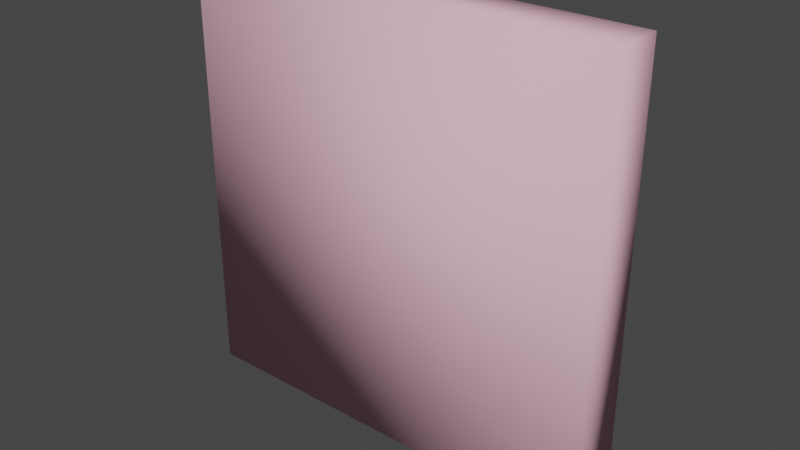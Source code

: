 # Source: sign_frame_1_wback.blend  (saved by Blender 2.93.21; exported with 4.5.12 LTS)
import bpy
from mathutils import Matrix  # noqa: F401  (used for matrix-valued properties, if any)

bpy.ops.wm.read_factory_settings(use_empty=True)
scene = bpy.context.scene
scene.name = 'sign_frame_1_wback.qc'

# ---- collections
col_sign_frame_1_wback_reference = bpy.data.collections.new('sign_frame_1_wback_reference'); scene.collection.children.link(col_sign_frame_1_wback_reference)
col_sign_frame_1_wback_physics = bpy.data.collections.new('sign_frame_1_wback_physics'); scene.collection.children.link(col_sign_frame_1_wback_physics)

# ---- materials (node trees are filled in below, after node groups)
mat_sign_frame01 = bpy.data.materials.new('sign_frame01')
mat_sign_frame01.use_transparent_shadow = False
mat_sign_frame01.diffuse_color = (0.4683, 0.9977, 0.9028, 1.0)
mat_phy = bpy.data.materials.new('  phy')
mat_phy.use_transparent_shadow = False
mat_phy.diffuse_color = (0.8669, 0.4936, 0.6226, 1.0)

# ---- node groups
ng_auto_smooth = bpy.data.node_groups.new('Auto Smooth', 'GeometryNodeTree')
_s = ng_auto_smooth.interface.new_socket(name='Geometry', in_out='OUTPUT', socket_type='NodeSocketGeometry')
_s = ng_auto_smooth.interface.new_socket(name='Geometry', in_out='INPUT', socket_type='NodeSocketGeometry')
_s = ng_auto_smooth.interface.new_socket(name='Angle', in_out='INPUT', socket_type='NodeSocketFloat')
_s.subtype = 'ANGLE'
_s.min_value = 0.0
_s.max_value = 3.142
ng_auto_smooth.is_modifier = True
_N = ng_auto_smooth.nodes; _L = ng_auto_smooth.links
n0 = _N.new('NodeGroupOutput'); n0.name = 'Group Output'; n0.location = (480, -100)
n1 = _N.new('NodeGroupInput'); n1.name = 'Group Input'; n1.location = (-420, -300)
n2 = _N.new('NodeGroupInput'); n2.name = 'Group Input.001'; n2.location = (-60, -100)
n3 = _N.new('GeometryNodeSetShadeSmooth'); n3.name = 'Set Shade Smooth'; n3.location = (120, -100)
n3.domain = 'EDGE'
n4 = _N.new('GeometryNodeSetShadeSmooth'); n4.name = 'Set Shade Smooth.001'; n4.location = (300, -100)
n5 = _N.new('GeometryNodeInputMeshEdgeAngle'); n5.name = 'Edge Angle'; n5.location = (-420, -220)
n6 = _N.new('GeometryNodeInputEdgeSmooth'); n6.name = 'Is Edge Smooth'; n6.location = (-60, -160)
n7 = _N.new('GeometryNodeInputShadeSmooth'); n7.name = 'Is Face Smooth'; n7.location = (-240, -340)
n8 = _N.new('FunctionNodeBooleanMath'); n8.name = 'Boolean Math'; n8.location = (-60, -220)
n9 = _N.new('FunctionNodeCompare'); n9.name = 'Compare'; n9.location = (-240, -180)
n9.operation = 'LESS_EQUAL'
_L.new(n5.outputs[0], n9.inputs[0])
_L.new(n4.outputs[0], n0.inputs[0])
_L.new(n1.outputs[1], n9.inputs[1])
_L.new(n9.outputs[0], n8.inputs[0])
_L.new(n7.outputs[0], n8.inputs[1])
_L.new(n2.outputs[0], n3.inputs[0])
_L.new(n6.outputs[0], n3.inputs[1])
_L.new(n3.outputs[0], n4.inputs[0])
_L.new(n8.outputs[0], n3.inputs[2])
n0.is_active_output = True

# ---- material node trees

# ---- world
world_world = bpy.data.worlds.new('World'); scene.world = world_world
world_world.use_nodes = True; world_world.node_tree.nodes.clear()
_N = world_world.node_tree.nodes; _L = world_world.node_tree.links
n0 = _N.new('ShaderNodeOutputWorld'); n0.name = 'World Output'; n0.location = (300, 300)
n1 = _N.new('ShaderNodeBackground'); n1.name = 'Background'; n1.location = (10, 300)
n1.inputs[0].default_value = (0.05088, 0.05088, 0.05088, 1.0)
_L.new(n1.outputs[0], n0.inputs[0])
n0.is_active_output = True
world_world.color = (0.05088, 0.05088, 0.05088)
world_world.use_sun_shadow = False
world_world.sun_shadow_jitter_overblur = 0.0

# ---- meshes
me_sign_frame_1_wback_reference = bpy.data.meshes.new('sign_frame_1_wback_reference')
me_sign_frame_1_wback_reference.from_pydata([(16.43, -0.5024, -16.9), (16.9, -0.5024, -16.43), (-17.58, -0.02587, -16.0), (-17.3, -0.02587, -16.69), (-16.69, -0.02587, -17.3), (-16.0, -0.02587, -17.58), (-17.58, -0.02587, 16.0), (-17.3, -0.02587, 16.69), (-16.69, -0.02587, 17.3), (-16.0, -0.02587, 17.58), (16.0, -0.02587, 17.58), (-17.12, -0.5024, 15.91), (-15.29, -0.5024, 15.05), (-16.9, -0.5024, 16.43), (-17.12, -0.5024, -15.91), (-16.9, -0.5024, -16.43), (-16.43, -0.5024, -16.9), (-15.91, -0.5024, -17.12), (15.91, -0.5024, -17.12), (16.0, -0.02586, -17.58), (16.69, -0.02586, -17.3), (17.3, -0.02586, -16.69), (-15.29, -0.5024, -15.05), (-15.05, -0.5024, -15.29), (15.05, -0.5024, -15.29), (17.12, -0.5024, -15.91), (17.58, -0.02586, -16.0), (17.12, -0.5024, 15.91), (17.58, -0.02587, 16.0), (16.9, -0.5024, 16.43), (17.3, -0.02587, 16.69), (16.43, -0.5024, 16.9), (16.69, -0.02587, 17.3), (15.91, -0.5024, 17.12), (-15.91, -0.5024, 17.12), (-16.43, -0.5024, 16.9), (15.29, -0.5024, -15.05), (15.29, -0.5024, 15.05), (15.05, -0.5024, 15.29), (-15.05, -0.5024, 15.29), (-17.58, 3.0, -16.0), (-17.3, 3.0, -16.69), (-16.69, 3.0, -17.3), (-16.0, 3.0, -17.58), (-17.58, 3.0, 16.0), (-17.3, 3.0, 16.69), (-16.69, 3.0, 17.3), (-16.0, 3.0, 17.58), (16.0, 3.0, 17.58), (16.0, 3.0, -17.58), (16.69, 3.0, -17.3), (17.3, 3.0, -16.69), (17.58, 3.0, -16.0), (17.58, 3.0, 16.0), (17.3, 3.0, 16.69), (16.69, 3.0, 17.3), (-15.29, 3.0, 15.05), (-15.29, 3.0, -15.05), (-15.05, 3.0, -15.29), (15.05, 3.0, -15.29), (15.29, 3.0, -15.05), (15.29, 3.0, 15.05), (15.05, 3.0, 15.29), (-15.05, 3.0, 15.29)], [], [(13, 12, 39, 35), (55, 32, 30, 54), (40, 2, 6, 44), (53, 54, 30, 28), (47, 46, 8, 9), (47, 9, 10, 48), (51, 21, 20, 50), (21, 26, 25, 1), (7, 6, 11, 13), (30, 32, 31, 29), (24, 18, 0), (15, 16, 23, 22), (0, 1, 36, 24), (12, 11, 14, 22), (8, 7, 13, 35), (3, 4, 16, 15), (10, 9, 34, 33), (19, 20, 0, 18), (38, 33, 34, 39), (23, 17, 18, 24), (29, 31, 38, 37), (45, 7, 8, 46), (41, 3, 2, 40), (51, 52, 26, 21), (43, 5, 4, 42), (49, 50, 20, 19), (44, 6, 7, 45), (42, 4, 3, 41), (53, 28, 26, 52), (49, 19, 5, 43), (48, 10, 32, 55), (38, 31, 33), (6, 2, 14, 11), (2, 3, 15, 14), (4, 5, 17, 16), (9, 8, 35, 34), (35, 39, 34), (28, 30, 29, 27), (26, 28, 27, 25), (5, 19, 18, 17), (32, 10, 33, 31), (20, 21, 1, 0), (36, 25, 27, 37), (23, 16, 17), (39, 63, 62, 38), (37, 27, 29), (62, 61, 37, 38), (37, 61, 60, 36), (60, 59, 24, 36), (36, 1, 25), (24, 59, 58, 23), (23, 58, 57, 22), (22, 14, 15), (22, 57, 56, 12), (12, 13, 11), (12, 56, 63, 39)])
me_sign_frame_1_wback_reference.polygons.foreach_set('use_smooth', [True] * 56)
_k = set([(0, 1), (0, 18), (1, 25), (2, 3), (2, 6), (3, 4), (4, 5), (5, 19), (6, 7), (7, 8), (8, 9), (9, 10), (10, 32), (11, 13), (11, 14), (12, 22), (12, 39), (13, 35), (14, 15), (15, 16), (16, 17), (17, 18), (19, 20), (20, 21), (21, 26), (22, 23), (23, 24), (24, 36), (25, 27), (26, 28), (27, 29), (28, 30), (29, 31), (30, 32), (31, 33), (33, 34), (34, 35), (36, 37), (37, 38), (38, 39), (56, 57), (56, 63), (57, 58), (58, 59), (59, 60), (60, 61), (61, 62), (62, 63)])
me_sign_frame_1_wback_reference.attributes.new('sharp_edge', 'BOOLEAN', 'EDGE').data.foreach_set('value', [ (min(e.vertices), max(e.vertices)) in _k for e in me_sign_frame_1_wback_reference.edges])
_uv = me_sign_frame_1_wback_reference.uv_layers.new(name='UVMap')
_uv.uv.foreach_set('vector', [0.1184, -0.1265, 0.1402, -0.1435, 0.146, -0.1378, 0.1289, -0.116, 0.9671, -0.0691, 0.9671, -0.01208, 0.955, -0.01208, 0.955, -0.0691, 0.946, -0.9685, 0.946, -0.9115, 0.5001, -0.9115, 0.5001, -0.9685, 0.9447, -0.0691, 0.955, -0.0691, 0.955, -0.01208, 0.9447, -0.01208, 0.4674, -0.9685, 0.4778, -0.9685, 0.4778, -0.9115, 0.4674, -0.9115, 0.4674, -0.9685, 0.4674, -0.9115, 0.02155, -0.9115, 0.02155, -0.9685, 0.4885, -0.0691, 0.4885, -0.01208, 0.4764, -0.01208, 0.4764, -0.0691, 0.8893, -0.873, 0.8956, -0.8576, 0.8851, -0.8555, 0.8802, -0.8672, 0.1093, -0.1207, 0.103, -0.1361, 0.1135, -0.1382, 0.1184, -0.1265, 0.8893, -0.1207, 0.8754, -0.1069, 0.8697, -0.116, 0.8802, -0.1265, 0.8526, -0.8559, 0.8579, -0.8827, 0.8697, -0.8778, 0.1184, -0.8672, 0.1289, -0.8778, 0.146, -0.8559, 0.1402, -0.8502, 0.8697, -0.8778, 0.8802, -0.8672, 0.8584, -0.8502, 0.8526, -0.8559, 0.1402, -0.1435, 0.1135, -0.1382, 0.1135, -0.8555, 0.1402, -0.8502, 0.1232, -0.1069, 0.1093, -0.1207, 0.1184, -0.1265, 0.1289, -0.116, 0.1093, -0.873, 0.1232, -0.8868, 0.1289, -0.8778, 0.1184, -0.8672, 0.86, -0.1005, 0.1386, -0.1005, 0.1407, -0.111, 0.8579, -0.111, 0.86, -0.8932, 0.8754, -0.8868, 0.8697, -0.8778, 0.8579, -0.8827, 0.8526, -0.1378, 0.8579, -0.111, 0.1407, -0.111, 0.146, -0.1378, 0.146, -0.8559, 0.1407, -0.8827, 0.8579, -0.8827, 0.8526, -0.8559, 0.8802, -0.1265, 0.8697, -0.116, 0.8526, -0.1378, 0.8584, -0.1435, 0.4898, -0.9685, 0.4898, -0.9115, 0.4778, -0.9115, 0.4778, -0.9685, 0.9564, -0.9685, 0.9564, -0.9115, 0.946, -0.9115, 0.946, -0.9685, 0.4885, -0.0691, 0.4988, -0.0691, 0.4988, -0.01208, 0.4885, -0.01208, 0.9787, -0.9685, 0.9787, -0.9115, 0.9684, -0.9115, 0.9684, -0.9685, 0.4661, -0.0691, 0.4764, -0.0691, 0.4764, -0.01208, 0.4661, -0.01208, 0.5001, -0.9685, 0.5001, -0.9115, 0.4898, -0.9115, 0.4898, -0.9685, 0.9684, -0.9685, 0.9684, -0.9115, 0.9564, -0.9115, 0.9564, -0.9685, 0.9447, -0.0691, 0.9447, -0.01208, 0.4988, -0.01208, 0.4988, -0.0691, 0.4661, -0.0691, 0.4661, -0.01208, 0.02021, -0.01208, 0.02021, -0.0691, 0.9774, -0.0691, 0.9774, -0.01208, 0.9671, -0.01208, 0.9671, -0.0691, 0.8526, -0.1378, 0.8697, -0.116, 0.8579, -0.111, 0.103, -0.1361, 0.103, -0.8576, 0.1135, -0.8555, 0.1135, -0.1382, 0.103, -0.8576, 0.1093, -0.873, 0.1184, -0.8672, 0.1135, -0.8555, 0.1232, -0.8868, 0.1386, -0.8932, 0.1407, -0.8827, 0.1289, -0.8778, 0.1386, -0.1005, 0.1232, -0.1069, 0.1289, -0.116, 0.1407, -0.111, 0.1289, -0.116, 0.146, -0.1378, 0.1407, -0.111, 0.8956, -0.1361, 0.8893, -0.1207, 0.8802, -0.1265, 0.8851, -0.1382, 0.8956, -0.8576, 0.8956, -0.1361, 0.8851, -0.1382, 0.8851, -0.8555, 0.1386, -0.8932, 0.86, -0.8932, 0.8579, -0.8827, 0.1407, -0.8827, 0.8754, -0.1069, 0.86, -0.1005, 0.8579, -0.111, 0.8697, -0.116, 0.8754, -0.8868, 0.8893, -0.873, 0.8802, -0.8672, 0.8697, -0.8778, 0.8584, -0.8502, 0.8851, -0.8555, 0.8851, -0.1382, 0.8584, -0.1435, 0.146, -0.8559, 0.1289, -0.8778, 0.1407, -0.8827, 0.07431, -0.1244, 0.03818, -0.1244, 0.03818, -0.497, 0.07431, -0.497, 0.8584, -0.1435, 0.8851, -0.1382, 0.8802, -0.1265, 0.03818, -0.497, 0.03818, -0.5015, 0.07431, -0.5015, 0.07431, -0.497, 0.07431, -0.5015, 0.03818, -0.5015, 0.03818, -0.8741, 0.07431, -0.8741, 0.9332, -0.1195, 0.9332, -0.1239, 0.9694, -0.1239, 0.9694, -0.1195, 0.8584, -0.8502, 0.8802, -0.8672, 0.8851, -0.8555, 0.9694, -0.1239, 0.9332, -0.1239, 0.9332, -0.4965, 0.9694, -0.4965, 0.9694, -0.4965, 0.9332, -0.4965, 0.9332, -0.5009, 0.9694, -0.5009, 0.1402, -0.8502, 0.1135, -0.8555, 0.1184, -0.8672, 0.9694, -0.5009, 0.9332, -0.5009, 0.9332, -0.8735, 0.9694, -0.8735, 0.1402, -0.1435, 0.1184, -0.1265, 0.1135, -0.1382, 0.07431, -0.12, 0.03818, -0.12, 0.03818, -0.1244, 0.07431, -0.1244])
me_sign_frame_1_wback_reference.materials.append(mat_sign_frame01)
me_sign_frame_1_wback_reference.use_remesh_fix_poles = True
me_sign_frame_1_wback_reference.use_remesh_preserve_attributes = False
me_sign_frame_1_wback_reference.update()
me_sign_frame_1_wback_physics = bpy.data.meshes.new('sign_frame_1_wback_physics')
me_sign_frame_1_wback_physics.from_pydata([(17.67, -0.5728, -17.67), (-17.67, -0.5728, 17.67), (-17.67, -0.5728, -17.67), (17.67, -0.5728, 17.67), (17.67, 3.857, -17.67), (-17.67, 3.857, -17.67), (17.67, 3.857, 17.67), (-17.67, 3.857, 17.67)], [], [(0, 1, 2), (0, 3, 1), (4, 0, 5), (5, 0, 2), (4, 6, 0), (6, 3, 0), (4, 5, 6), (6, 5, 7), (5, 2, 7), (7, 2, 1), (1, 3, 7), (3, 6, 7)])
me_sign_frame_1_wback_physics.polygons.foreach_set('use_smooth', [True] * 12)
_uv = me_sign_frame_1_wback_physics.uv_layers.new(name='UVMap')
_uv.uv.foreach_set('vector', [0.0, 0.0, 0.0, 0.0, 0.0, 0.0, 0.0, 0.0, 0.0, 0.0, 0.0, 0.0, 0.0, 0.0, 0.0, 0.0, 0.0, 0.0, 0.0, 0.0, 0.0, 0.0, 0.0, 0.0, 0.0, 0.0, 0.0, 0.0, 0.0, 0.0, 0.0, 0.0, 0.0, 0.0, 0.0, 0.0, 0.0, 0.0, 0.0, 0.0, 0.0, 0.0, 0.0, 0.0, 0.0, 0.0, 0.0, 0.0, 0.0, 0.0, 0.0, 0.0, 0.0, 0.0, 0.0, 0.0, 0.0, 0.0, 0.0, 0.0, 0.0, 0.0, 0.0, 0.0, 0.0, 0.0, 0.0, 0.0, 0.0, 0.0, 0.0, 0.0])
me_sign_frame_1_wback_physics.materials.append(mat_phy)
me_sign_frame_1_wback_physics.use_remesh_fix_poles = True
me_sign_frame_1_wback_physics.use_remesh_preserve_attributes = False
me_sign_frame_1_wback_physics.update()
arm_sign_frame_1_wback_qc_skeleton = bpy.data.armatures.new('sign_frame_1_wback.qc_skeleton')  # bones are not reproduced

# ---- objects
ob_sign_frame_1_wback_qc_skeleton = bpy.data.objects.new('sign_frame_1_wback.qc_skeleton', arm_sign_frame_1_wback_qc_skeleton)
ob_sign_frame_1_wback_reference = bpy.data.objects.new('sign_frame_1_wback_reference', me_sign_frame_1_wback_reference)
ob_sign_frame_1_wback_physics = bpy.data.objects.new('sign_frame_1_wback_physics', me_sign_frame_1_wback_physics)

# ---- transforms, parenting, visibility, modifiers, constraints
ob_sign_frame_1_wback_qc_skeleton.location = (0.0, 0.0, 0.0)
ob_sign_frame_1_wback_qc_skeleton.show_in_front = True
ob_sign_frame_1_wback_reference.parent = ob_sign_frame_1_wback_qc_skeleton
ob_sign_frame_1_wback_reference.location = (0.0, 0.0, 0.0)
_vg = ob_sign_frame_1_wback_reference.vertex_groups.new(name='static_prop')
_vg.add([0, 1, 2, 3, 4, 5, 6, 7, 8, 9, 10, 11, 12, 13, 14, 15, 16, 17, 18, 19, 20, 21, 22, 23, 24, 25, 26, 27, 28, 29, 30, 31, 32, 33, 34, 35, 36, 37, 38, 39, 40, 41, 42, 43, 44, 45, 46, 47, 48, 49, 50, 51, 52, 53, 54, 55, 56, 57, 58, 59, 60, 61, 62, 63], 1.0, 'REPLACE')
_m = ob_sign_frame_1_wback_reference.modifiers.new('Armature', 'ARMATURE')
_m.object = ob_sign_frame_1_wback_qc_skeleton
_m = ob_sign_frame_1_wback_reference.modifiers.new('Auto Smooth', 'NODES')
_m.node_group = ng_auto_smooth
_gi = [s.identifier for s in ng_auto_smooth.interface.items_tree if s.item_type == 'SOCKET' and s.in_out == 'INPUT']
_m[_gi[1]] = 0.5236  # Angle
ob_sign_frame_1_wback_physics.parent = ob_sign_frame_1_wback_qc_skeleton
ob_sign_frame_1_wback_physics.location = (0.0, 0.0, 0.0)
ob_sign_frame_1_wback_physics.display_type = 'SOLID'
ob_sign_frame_1_wback_physics.show_wire = True
_vg = ob_sign_frame_1_wback_physics.vertex_groups.new(name='static_prop')
_vg.add([0, 1, 2, 3, 4, 5, 6, 7], 1.0, 'REPLACE')
_m = ob_sign_frame_1_wback_physics.modifiers.new('Armature', 'ARMATURE')
_m.object = ob_sign_frame_1_wback_qc_skeleton

# ---- collection membership
scene.collection.objects.link(ob_sign_frame_1_wback_qc_skeleton)
col_sign_frame_1_wback_reference.objects.link(ob_sign_frame_1_wback_reference)
col_sign_frame_1_wback_physics.objects.link(ob_sign_frame_1_wback_physics)

# ---- scene / render settings (as saved in the file)
scene.frame_start = 0; scene.frame_end = 0; scene.frame_set(0)
scene.render.engine = 'BLENDER_EEVEE_NEXT'
scene.cycles.use_denoising = False
scene.cycles.samples = 128
scene.cycles.sampling_pattern = 'TABULATED_SOBOL'
scene.cycles.use_adaptive_sampling = False
scene.cycles.use_light_tree = False
scene.view_settings.view_transform = 'Filmic'
bpy.context.view_layer.update()

# ---- added for rendering (the .blend has no active camera and no usable light): camera, sun
cam_auto = bpy.data.cameras.new('AutoCamera')
cam_auto.lens = 50.0
cam_auto.sensor_width = 36.0
cam_auto.clip_end = 1000.0
ob_auto_camera = bpy.data.objects.new('AutoCamera', cam_auto)
scene.collection.objects.link(ob_auto_camera)
ob_auto_camera.location = (46.4172, -54.0587, 37.1338)
ob_auto_camera.rotation_euler = (1.09748, -7.21219e-08, 0.694738)
scene.camera = ob_auto_camera
light_auto_sun = bpy.data.lights.new('AutoSun', 'SUN')
light_auto_sun.energy = 3.0
light_auto_sun.angle = 0.0523599
ob_auto_sun = bpy.data.objects.new('AutoSun', light_auto_sun)
scene.collection.objects.link(ob_auto_sun)
ob_auto_sun.rotation_euler = (0.872665, 0.174533, 0.523599)
bpy.context.view_layer.update()
